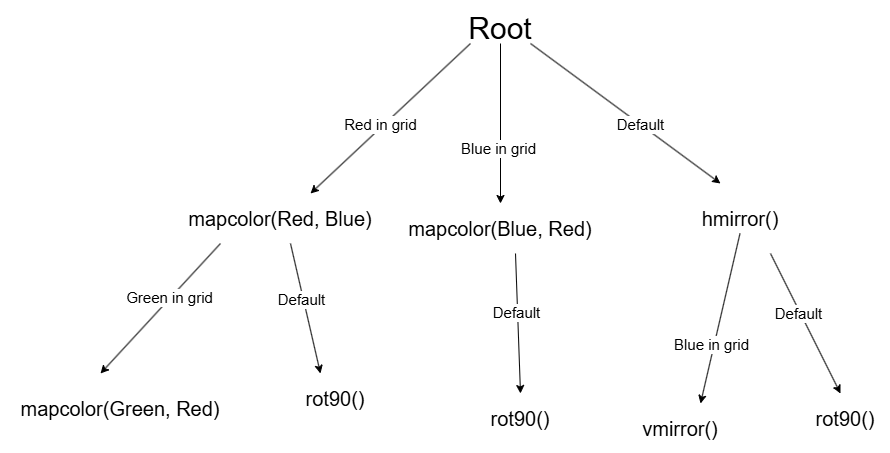

The diagram above was exported from draw.io. Its source (the exported page's mxGraphModel, read from the mxfile embedded in the PNG):
<mxGraphModel dx="2412" dy="853" grid="1" gridSize="10" guides="1" tooltips="1" connect="1" arrows="1" fold="1" page="1" pageScale="1" pageWidth="850" pageHeight="1100" math="0" shadow="0">
  <root>
    <mxCell id="0" />
    <mxCell id="1" parent="0" />
    <mxCell id="q7q--eDIlkHUFoAjtMQl-1" value="&lt;font style=&quot;font-size: 30px;&quot;&gt;Root&lt;/font&gt;" style="text;html=1;align=center;verticalAlign=middle;whiteSpace=wrap;rounded=0;" vertex="1" parent="1">
      <mxGeometry x="380" y="210" width="60" height="30" as="geometry" />
    </mxCell>
    <mxCell id="q7q--eDIlkHUFoAjtMQl-2" value="" style="endArrow=classic;html=1;rounded=0;exitX=0;exitY=1;exitDx=0;exitDy=0;" edge="1" parent="1" source="q7q--eDIlkHUFoAjtMQl-1">
      <mxGeometry width="50" height="50" relative="1" as="geometry">
        <mxPoint x="400" y="450" as="sourcePoint" />
        <mxPoint x="220" y="390" as="targetPoint" />
      </mxGeometry>
    </mxCell>
    <mxCell id="q7q--eDIlkHUFoAjtMQl-3" value="&lt;font style=&quot;font-size: 15px;&quot;&gt;Red in grid&lt;/font&gt;" style="edgeLabel;html=1;align=center;verticalAlign=middle;resizable=0;points=[];" vertex="1" connectable="0" parent="q7q--eDIlkHUFoAjtMQl-2">
      <mxGeometry x="-0.0594" relative="1" as="geometry">
        <mxPoint x="-15" y="10" as="offset" />
      </mxGeometry>
    </mxCell>
    <mxCell id="q7q--eDIlkHUFoAjtMQl-4" value="&lt;font style=&quot;font-size: 20px;&quot;&gt;mapcolor(Red, Blue)&lt;/font&gt;" style="text;html=1;align=center;verticalAlign=middle;whiteSpace=wrap;rounded=0;" vertex="1" parent="1">
      <mxGeometry x="90" y="400" width="200" height="30" as="geometry" />
    </mxCell>
    <mxCell id="q7q--eDIlkHUFoAjtMQl-5" value="" style="endArrow=classic;html=1;rounded=0;exitX=0.5;exitY=1;exitDx=0;exitDy=0;" edge="1" parent="1" source="q7q--eDIlkHUFoAjtMQl-1">
      <mxGeometry width="50" height="50" relative="1" as="geometry">
        <mxPoint x="400" y="430" as="sourcePoint" />
        <mxPoint x="410" y="400" as="targetPoint" />
      </mxGeometry>
    </mxCell>
    <mxCell id="q7q--eDIlkHUFoAjtMQl-6" value="&lt;font style=&quot;font-size: 15px;&quot;&gt;Blue in grid&lt;/font&gt;" style="edgeLabel;html=1;align=center;verticalAlign=middle;resizable=0;points=[];" vertex="1" connectable="0" parent="q7q--eDIlkHUFoAjtMQl-5">
      <mxGeometry x="0.3025" y="-3" relative="1" as="geometry">
        <mxPoint as="offset" />
      </mxGeometry>
    </mxCell>
    <mxCell id="q7q--eDIlkHUFoAjtMQl-7" value="&lt;font style=&quot;font-size: 20px;&quot;&gt;mapcolor(Blue, Red&lt;/font&gt;&lt;span style=&quot;font-size: 20px; background-color: initial;&quot;&gt;)&lt;/span&gt;" style="text;html=1;align=center;verticalAlign=middle;whiteSpace=wrap;rounded=0;" vertex="1" parent="1">
      <mxGeometry x="310" y="410" width="200" height="30" as="geometry" />
    </mxCell>
    <mxCell id="q7q--eDIlkHUFoAjtMQl-9" value="" style="endArrow=classic;html=1;rounded=0;exitX=1;exitY=1;exitDx=0;exitDy=0;" edge="1" parent="1" source="q7q--eDIlkHUFoAjtMQl-1">
      <mxGeometry width="50" height="50" relative="1" as="geometry">
        <mxPoint x="400" y="430" as="sourcePoint" />
        <mxPoint x="630" y="380" as="targetPoint" />
      </mxGeometry>
    </mxCell>
    <mxCell id="q7q--eDIlkHUFoAjtMQl-10" value="&lt;font style=&quot;font-size: 15px;&quot;&gt;Default&lt;/font&gt;" style="edgeLabel;html=1;align=center;verticalAlign=middle;resizable=0;points=[];" vertex="1" connectable="0" parent="q7q--eDIlkHUFoAjtMQl-9">
      <mxGeometry x="0.1533" relative="1" as="geometry">
        <mxPoint as="offset" />
      </mxGeometry>
    </mxCell>
    <mxCell id="q7q--eDIlkHUFoAjtMQl-11" value="&lt;font style=&quot;font-size: 20px;&quot;&gt;hmirror()&lt;/font&gt;" style="text;html=1;align=center;verticalAlign=middle;whiteSpace=wrap;rounded=0;" vertex="1" parent="1">
      <mxGeometry x="620" y="400" width="60" height="30" as="geometry" />
    </mxCell>
    <mxCell id="q7q--eDIlkHUFoAjtMQl-12" value="" style="endArrow=classic;html=1;rounded=0;" edge="1" parent="1">
      <mxGeometry width="50" height="50" relative="1" as="geometry">
        <mxPoint x="130" y="440" as="sourcePoint" />
        <mxPoint x="10" y="570" as="targetPoint" />
      </mxGeometry>
    </mxCell>
    <mxCell id="q7q--eDIlkHUFoAjtMQl-13" value="&lt;font style=&quot;font-size: 15px;&quot;&gt;Green in grid&lt;/font&gt;" style="edgeLabel;html=1;align=center;verticalAlign=middle;resizable=0;points=[];" vertex="1" connectable="0" parent="q7q--eDIlkHUFoAjtMQl-12">
      <mxGeometry x="-0.168" y="-2" relative="1" as="geometry">
        <mxPoint as="offset" />
      </mxGeometry>
    </mxCell>
    <mxCell id="q7q--eDIlkHUFoAjtMQl-14" value="&lt;font style=&quot;font-size: 20px;&quot;&gt;mapcolor(Green, Red)&lt;/font&gt;" style="text;html=1;align=center;verticalAlign=middle;whiteSpace=wrap;rounded=0;" vertex="1" parent="1">
      <mxGeometry x="-80" y="590" width="220" height="30" as="geometry" />
    </mxCell>
    <mxCell id="q7q--eDIlkHUFoAjtMQl-15" value="" style="endArrow=classic;html=1;rounded=0;" edge="1" parent="1">
      <mxGeometry width="50" height="50" relative="1" as="geometry">
        <mxPoint x="200" y="440" as="sourcePoint" />
        <mxPoint x="230" y="570" as="targetPoint" />
      </mxGeometry>
    </mxCell>
    <mxCell id="q7q--eDIlkHUFoAjtMQl-16" value="&lt;font style=&quot;font-size: 15px;&quot;&gt;Default&lt;/font&gt;" style="edgeLabel;html=1;align=center;verticalAlign=middle;resizable=0;points=[];" vertex="1" connectable="0" parent="q7q--eDIlkHUFoAjtMQl-15">
      <mxGeometry x="-0.168" y="-2" relative="1" as="geometry">
        <mxPoint as="offset" />
      </mxGeometry>
    </mxCell>
    <mxCell id="q7q--eDIlkHUFoAjtMQl-17" value="&lt;font style=&quot;font-size: 20px;&quot;&gt;rot90()&lt;/font&gt;" style="text;html=1;align=center;verticalAlign=middle;whiteSpace=wrap;rounded=0;" vertex="1" parent="1">
      <mxGeometry x="210" y="580" width="70" height="30" as="geometry" />
    </mxCell>
    <mxCell id="q7q--eDIlkHUFoAjtMQl-18" value="" style="endArrow=classic;html=1;rounded=0;" edge="1" parent="1">
      <mxGeometry width="50" height="50" relative="1" as="geometry">
        <mxPoint x="425" y="450" as="sourcePoint" />
        <mxPoint x="430" y="590" as="targetPoint" />
      </mxGeometry>
    </mxCell>
    <mxCell id="q7q--eDIlkHUFoAjtMQl-19" value="&lt;font style=&quot;font-size: 15px;&quot;&gt;Default&lt;/font&gt;" style="edgeLabel;html=1;align=center;verticalAlign=middle;resizable=0;points=[];" vertex="1" connectable="0" parent="q7q--eDIlkHUFoAjtMQl-18">
      <mxGeometry x="-0.168" y="-2" relative="1" as="geometry">
        <mxPoint as="offset" />
      </mxGeometry>
    </mxCell>
    <mxCell id="q7q--eDIlkHUFoAjtMQl-20" value="&lt;font style=&quot;font-size: 20px;&quot;&gt;rot90()&lt;/font&gt;" style="text;html=1;align=center;verticalAlign=middle;whiteSpace=wrap;rounded=0;" vertex="1" parent="1">
      <mxGeometry x="395" y="600" width="70" height="30" as="geometry" />
    </mxCell>
    <mxCell id="q7q--eDIlkHUFoAjtMQl-21" value="" style="endArrow=classic;html=1;rounded=0;exitX=0.5;exitY=1;exitDx=0;exitDy=0;" edge="1" parent="1">
      <mxGeometry width="50" height="50" relative="1" as="geometry">
        <mxPoint x="649.5" y="430" as="sourcePoint" />
        <mxPoint x="610" y="600" as="targetPoint" />
      </mxGeometry>
    </mxCell>
    <mxCell id="q7q--eDIlkHUFoAjtMQl-22" value="&lt;font style=&quot;font-size: 15px;&quot;&gt;Blue in grid&lt;/font&gt;" style="edgeLabel;html=1;align=center;verticalAlign=middle;resizable=0;points=[];" vertex="1" connectable="0" parent="q7q--eDIlkHUFoAjtMQl-21">
      <mxGeometry x="0.3025" y="-3" relative="1" as="geometry">
        <mxPoint as="offset" />
      </mxGeometry>
    </mxCell>
    <mxCell id="q7q--eDIlkHUFoAjtMQl-23" value="&lt;font style=&quot;font-size: 20px;&quot;&gt;vmirror()&lt;/font&gt;" style="text;html=1;align=center;verticalAlign=middle;whiteSpace=wrap;rounded=0;" vertex="1" parent="1">
      <mxGeometry x="560" y="610" width="60" height="30" as="geometry" />
    </mxCell>
    <mxCell id="q7q--eDIlkHUFoAjtMQl-24" value="" style="endArrow=classic;html=1;rounded=0;" edge="1" parent="1">
      <mxGeometry width="50" height="50" relative="1" as="geometry">
        <mxPoint x="680" y="450" as="sourcePoint" />
        <mxPoint x="750" y="590" as="targetPoint" />
      </mxGeometry>
    </mxCell>
    <mxCell id="q7q--eDIlkHUFoAjtMQl-25" value="&lt;font style=&quot;font-size: 15px;&quot;&gt;Default&lt;/font&gt;" style="edgeLabel;html=1;align=center;verticalAlign=middle;resizable=0;points=[];" vertex="1" connectable="0" parent="q7q--eDIlkHUFoAjtMQl-24">
      <mxGeometry x="-0.168" y="-2" relative="1" as="geometry">
        <mxPoint as="offset" />
      </mxGeometry>
    </mxCell>
    <mxCell id="q7q--eDIlkHUFoAjtMQl-26" value="&lt;font style=&quot;font-size: 20px;&quot;&gt;rot90()&lt;/font&gt;" style="text;html=1;align=center;verticalAlign=middle;whiteSpace=wrap;rounded=0;" vertex="1" parent="1">
      <mxGeometry x="720" y="600" width="70" height="30" as="geometry" />
    </mxCell>
  </root>
</mxGraphModel>